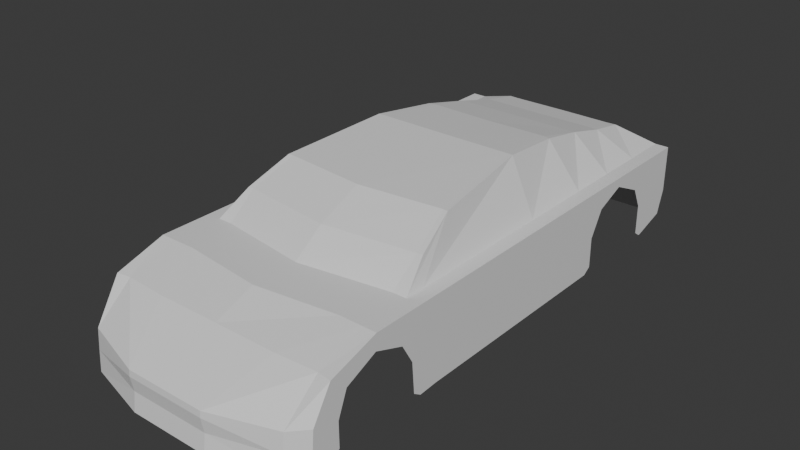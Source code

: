 # Source: Coche026.blend  (saved by Blender 4.3.32; exported with 4.5.12 LTS)
import bpy
from mathutils import Matrix  # noqa: F401  (used for matrix-valued properties, if any)

bpy.ops.wm.read_factory_settings(use_empty=True)
scene = bpy.context.scene
scene.name = 'Scene'

# ---- collections
col_collection = bpy.data.collections.new('Collection'); scene.collection.children.link(col_collection)

# ---- materials (node trees are filled in below, after node groups)
mat_material = bpy.data.materials.new('Material')
mat_material.alpha_threshold = 0.0
mat_material.roughness = 0.5
mat_material.line_color = (0.0, 0.0, 0.0, 1.0)

# ---- material node trees
mat_material.use_nodes = True; mat_material.node_tree.nodes.clear()
_N = mat_material.node_tree.nodes; _L = mat_material.node_tree.links
n0 = _N.new('ShaderNodeOutputMaterial'); n0.name = 'Material Output'; n0.location = (300, 300)
n1 = _N.new('ShaderNodeBsdfPrincipled'); n1.name = 'Principled BSDF'; n1.location = (10, 300)
n1.inputs[3].default_value = 1.45
_L.new(n1.outputs[0], n0.inputs[0])
n0.is_active_output = True

# ---- world
world_world = bpy.data.worlds.new('World'); scene.world = world_world
world_world.use_nodes = True; world_world.node_tree.nodes.clear()
_N = world_world.node_tree.nodes; _L = world_world.node_tree.links
n0 = _N.new('ShaderNodeOutputWorld'); n0.name = 'World Output'; n0.location = (300, 300)
n1 = _N.new('ShaderNodeBackground'); n1.name = 'Background'; n1.location = (10, 300)
n1.inputs[0].default_value = (0.05088, 0.05088, 0.05088, 1.0)
_L.new(n1.outputs[0], n0.inputs[0])
n0.is_active_output = True
world_world.color = (0.05088, 0.05088, 0.05088)
world_world.sun_shadow_jitter_overblur = 0.0

# ---- meshes
me_cube = bpy.data.meshes.new('Cube')
me_cube.from_pydata([(0.6555, 1.523, 0.1982), (0.6555, 1.48, -0.1892), (0.6555, -1.287, -0.0564), (0.6555, -1.303, -0.2698), (0.0, -0.5839, 0.1982), (0.2222, -1.48, -0.06382), (0.6555, -0.5216, -0.2518), (0.6555, -0.5216, 0.1982), (0.0, 1.48, -0.1892), (0.0, -1.48, -0.06382), (0.0, -1.481, -0.2826), (0.0, 1.523, 0.1982), (0.0, 0.3143, 0.1982), (0.2936, 1.477, -0.1892), (0.6555, 0.3143, -0.2518), (0.6555, 0.3143, 0.1982), (0.6555, -0.6312, 0.1982), (0.6555, -0.6279, -0.258), (0.3597, 1.254, 0.3103), (0.0, -0.7045, 0.1982), (0.6555, -1.183, 0.1139), (0.3621, 1.013, 0.3718), (0.0, -1.184, 0.1139), (0.6555, -1.186, -0.2644), (0.6555, -0.9106, 0.1982), (0.3847, 0.7282, 0.4334), (0.0, -0.9633, 0.1982), (0.0, 0.726, 0.1982), (0.6555, 0.7163, -0.2518), (0.5352, -0.4707, 0.3213), (0.6555, 0.726, 0.1982), (0.0, 1.002, 0.1982), (0.4184, 0.3539, 0.4773), (0.6555, 1.002, 0.1982), (0.6555, 1.285, -0.2474), (0.0, 1.265, 0.1982), (0.3528, 1.468, 0.2707), (0.6555, 1.265, 0.1982), (0.4889, -0.2403, 0.429), (0.5787, -0.5216, 0.1982), (0.5787, -1.387, -0.2804), (0.5787, 1.523, 0.1982), (0.5787, 1.48, -0.1892), (0.5787, -1.371, -0.0564), (0.5787, 0.3143, 0.1982), (0.0, 1.468, 0.2707), (0.5787, -0.6312, 0.1982), (0.0, 1.254, 0.3103), (0.5787, -1.171, 0.1139), (0.0, 1.013, 0.3718), (0.0, -0.533, 0.3213), (0.5787, -0.9106, 0.1982), (0.0, -0.2861, 0.429), (0.5787, 0.726, 0.1982), (0.5787, 1.002, 0.1982), (0.0, 0.3539, 0.4773), (0.0, 0.7282, 0.4334), (0.5787, 1.265, 0.1982), (0.2222, -1.481, -0.2826), (0.2936, 1.52, 0.1982), (0.5006, -0.6312, 0.1982), (0.3504, -1.184, 0.1139), (0.3119, 1.256, 0.3103), (0.4529, -0.9087, 0.1982), (0.3284, 1.011, 0.3718), (0.3467, 0.7374, 0.4334), (0.5042, -0.4707, 0.3213), (0.3925, 0.3557, 0.4773), (0.2936, 1.465, 0.2707), (0.4621, -0.2385, 0.429), (0.6555, 1.523, 0.121), (0.6555, -0.5216, 0.121), (0.6555, -1.29, -0.08993), (0.0, 1.523, 0.121), (0.0, -1.483, -0.09735), (0.6555, 0.3143, 0.121), (0.6555, -0.721, 0.07498), (0.6555, -1.126, 0.05278), (0.6555, -0.9171, 0.145), (0.6555, 0.8066, 0.1051), (0.6555, 1.001, 0.1839), (0.6555, 1.215, 0.08491), (0.5787, -1.374, -0.08993), (0.5787, 1.523, 0.121), (0.2936, 1.52, 0.121), (0.2222, -1.483, -0.09735), (0.6555, 1.523, -0.05654), (0.6555, -0.5216, -0.05654), (0.6555, -1.296, -0.167), (0.0, 1.523, -0.05654), (0.0, -1.468, -0.1797), (0.6555, 0.3143, -0.05654), (0.6555, -0.6441, -0.05678), (0.6555, -1.186, -0.1027), (0.6555, 0.7154, -0.05742), (0.6555, 1.284, -0.05124), (0.5787, -1.38, -0.167), (0.5787, 1.523, -0.05654), (0.2936, 1.52, -0.05654), (0.2222, -1.468, -0.1797), (0.6555, -0.6715, -0.2297), (0.6555, -0.6852, -0.05911), (0.6555, -1.145, -0.09805), (0.6555, -1.144, -0.235), (0.6555, 0.7592, -0.05713), (0.6555, 0.76, -0.2219), (0.6555, 1.242, -0.2181), (0.6555, 1.241, -0.05189), (0.6555, 1.183, 0.06348), (0.6555, 1.001, 0.1474), (0.6555, 0.8365, 0.08056), (0.6555, -0.7504, 0.05254), (0.6555, -0.9166, 0.1119), (0.6555, -1.093, 0.03372)], [], [(79, 30, 15, 75), (35, 31, 49, 47), (38, 69, 66, 29), (73, 11, 59, 84), (77, 20, 2, 72), (83, 41, 0, 70), (75, 15, 7, 71), (46, 39, 38, 29), (85, 5, 9, 74), (61, 22, 9, 5), (32, 67, 69, 38), (11, 35, 47, 45), (71, 7, 16, 76), (25, 65, 67, 32), (63, 26, 22, 61), (78, 24, 20, 77), (27, 12, 55, 56), (39, 44, 32, 38), (76, 16, 24, 78), (60, 19, 26, 63), (4, 19, 50, 52), (31, 27, 56, 49), (80, 33, 30, 79), (81, 37, 33, 80), (54, 57, 18, 21), (57, 41, 36, 18), (12, 4, 52, 55), (60, 46, 29, 66), (70, 0, 37, 81), (0, 41, 57, 37), (59, 11, 45, 68), (44, 53, 25, 32), (37, 57, 54, 33), (33, 54, 53, 30), (53, 54, 21, 25), (16, 46, 51, 24), (68, 45, 47, 62), (62, 47, 49, 64), (24, 51, 48, 20), (64, 49, 56, 65), (7, 39, 46, 16), (69, 52, 50, 66), (20, 48, 43, 2), (72, 2, 43, 82), (15, 44, 39, 7), (84, 59, 41, 83), (67, 55, 52, 69), (65, 56, 55, 67), (30, 53, 44, 15), (21, 64, 65, 25), (18, 62, 64, 21), (36, 68, 62, 18), (41, 59, 68, 36), (19, 60, 66, 50), (46, 60, 63, 51), (51, 63, 61, 48), (48, 61, 5, 43), (82, 43, 5, 85), (96, 82, 85, 99), (98, 84, 83, 97), (88, 72, 82, 96), (86, 70, 81, 95), (17, 92, 101, 100), (94, 28, 105, 104), (81, 80, 109, 108), (87, 71, 76, 92), (99, 85, 74, 90), (91, 75, 71, 87), (97, 83, 70, 86), (93, 77, 72, 88), (89, 73, 84, 98), (94, 79, 75, 91), (28, 94, 91, 14), (8, 89, 98, 13), (23, 93, 88, 3), (42, 97, 86, 1), (14, 91, 87, 6), (58, 99, 90, 10), (6, 87, 92, 17), (93, 23, 103, 102), (95, 81, 108, 107), (34, 95, 107, 106), (79, 94, 104, 110), (1, 86, 95, 34), (3, 88, 96, 40), (13, 98, 97, 42), (40, 96, 99, 58), (80, 79, 110, 109), (76, 78, 112, 111), (92, 76, 111, 101), (78, 77, 113, 112), (77, 93, 102, 113)])
_uv = me_cube.uv_layers.new(name='UVMap')
_uv.uv.foreach_set('vector', [0.5821, 0.5663, 0.625, 0.5663, 0.625, 0.6006, 0.5821, 0.6006, 0.0, 0.0, 0.0, 0.0, 0.0, 0.0, 0.0, 0.0, 0.6396, 0.6701, 0.6594, 0.6701, 0.6594, 0.6793, 0.6396, 0.6793, 0.5821, 0.375, 0.625, 0.375, 0.625, 0.4656, 0.5821, 0.4656, 0.5821, 0.7247, 0.625, 0.7247, 0.625, 0.75, 0.5821, 0.75, 0.5821, 0.4854, 0.625, 0.4854, 0.625, 0.5, 0.5821, 0.5, 0.5821, 0.6006, 0.625, 0.6006, 0.625, 0.6701, 0.5821, 0.6701, 0.6396, 0.6793, 0.6396, 0.6701, 0.6396, 0.6701, 0.6396, 0.6793, 0.5821, 0.7844, 0.625, 0.7844, 0.625, 0.875, 0.5821, 0.875, 0.6594, 0.7247, 0.75, 0.7247, 0.75, 0.75, 0.6594, 0.75, 0.6396, 0.6006, 0.6594, 0.6006, 0.6594, 0.6701, 0.6396, 0.6701, 0.0, 0.0, 0.0, 0.0, 0.0, 0.0, 0.0, 0.0, 0.5821, 0.6701, 0.625, 0.6701, 0.625, 0.6793, 0.5821, 0.6793, 0.6396, 0.5663, 0.6594, 0.5663, 0.6594, 0.6006, 0.6396, 0.6006, 0.6594, 0.7025, 0.75, 0.7025, 0.75, 0.7247, 0.6594, 0.7247, 0.5821, 0.7025, 0.625, 0.7025, 0.625, 0.7247, 0.5821, 0.7247, 0.0, 0.0, 0.0, 0.0, 0.0, 0.0, 0.0, 0.0, 0.6396, 0.6701, 0.6396, 0.6006, 0.6396, 0.6006, 0.6396, 0.6701, 0.5821, 0.6793, 0.625, 0.6793, 0.625, 0.7025, 0.5821, 0.7025, 0.6594, 0.6793, 0.75, 0.6793, 0.75, 0.7025, 0.6594, 0.7025, 0.0, 0.0, 0.0, 0.0, 0.0, 0.0, 0.0, 0.0, 0.0, 0.0, 0.0, 0.0, 0.0, 0.0, 0.0, 0.0, 0.5821, 0.5434, 0.625, 0.5434, 0.625, 0.5663, 0.5821, 0.5663, 0.5821, 0.5215, 0.625, 0.5215, 0.625, 0.5434, 0.5821, 0.5434, 0.6396, 0.5434, 0.6396, 0.5215, 0.6396, 0.5215, 0.6396, 0.5434, 0.6396, 0.5215, 0.6396, 0.5, 0.6396, 0.5, 0.6396, 0.5215, 0.0, 0.0, 0.0, 0.0, 0.0, 0.0, 0.0, 0.0, 0.6594, 0.6793, 0.6396, 0.6793, 0.6396, 0.6793, 0.6594, 0.6793, 0.5821, 0.5, 0.625, 0.5, 0.625, 0.5215, 0.5821, 0.5215, 0.625, 0.5, 0.6396, 0.5, 0.6396, 0.5215, 0.625, 0.5215, 0.625, 0.4656, 0.625, 0.375, 0.625, 0.375, 0.625, 0.4656, 0.6396, 0.6006, 0.6396, 0.5663, 0.6396, 0.5663, 0.6396, 0.6006, 0.625, 0.5215, 0.6396, 0.5215, 0.6396, 0.5434, 0.625, 0.5434, 0.625, 0.5434, 0.6396, 0.5434, 0.6396, 0.5663, 0.625, 0.5663, 0.6396, 0.5663, 0.6396, 0.5434, 0.6396, 0.5434, 0.6396, 0.5663, 0.625, 0.6793, 0.6396, 0.6793, 0.6396, 0.7025, 0.625, 0.7025, 0.6594, 0.5, 0.75, 0.5, 0.75, 0.5215, 0.6594, 0.5215, 0.6594, 0.5215, 0.75, 0.5215, 0.75, 0.5434, 0.6594, 0.5434, 0.625, 0.7025, 0.6396, 0.7025, 0.6396, 0.7247, 0.625, 0.7247, 0.6594, 0.5434, 0.75, 0.5434, 0.75, 0.5663, 0.6594, 0.5663, 0.625, 0.6701, 0.6396, 0.6701, 0.6396, 0.6793, 0.625, 0.6793, 0.6594, 0.6701, 0.75, 0.6701, 0.75, 0.6793, 0.6594, 0.6793, 0.625, 0.7247, 0.6396, 0.7247, 0.6396, 0.75, 0.625, 0.75, 0.5821, 0.75, 0.625, 0.75, 0.625, 0.7646, 0.5821, 0.7646, 0.625, 0.6006, 0.6396, 0.6006, 0.6396, 0.6701, 0.625, 0.6701, 0.5821, 0.4656, 0.625, 0.4656, 0.625, 0.4854, 0.5821, 0.4854, 0.6594, 0.6006, 0.75, 0.6006, 0.75, 0.6701, 0.6594, 0.6701, 0.6594, 0.5663, 0.75, 0.5663, 0.75, 0.6006, 0.6594, 0.6006, 0.625, 0.5663, 0.6396, 0.5663, 0.6396, 0.6006, 0.625, 0.6006, 0.6396, 0.5434, 0.6594, 0.5434, 0.6594, 0.5663, 0.6396, 0.5663, 0.6396, 0.5215, 0.6594, 0.5215, 0.6594, 0.5434, 0.6396, 0.5434, 0.6396, 0.5, 0.6594, 0.5, 0.6594, 0.5215, 0.6396, 0.5215, 0.625, 0.4854, 0.625, 0.4656, 0.625, 0.4656, 0.625, 0.4854, 0.75, 0.6793, 0.6594, 0.6793, 0.6594, 0.6793, 0.75, 0.6793, 0.6396, 0.6793, 0.6594, 0.6793, 0.6594, 0.7025, 0.6396, 0.7025, 0.6396, 0.7025, 0.6594, 0.7025, 0.6594, 0.7247, 0.6396, 0.7247, 0.6396, 0.7247, 0.6594, 0.7247, 0.6594, 0.75, 0.6396, 0.75, 0.5821, 0.7646, 0.625, 0.7646, 0.625, 0.7844, 0.5821, 0.7844, 0.4835, 0.7646, 0.5821, 0.7646, 0.5821, 0.7844, 0.4835, 0.7844, 0.4835, 0.4656, 0.5821, 0.4656, 0.5821, 0.4854, 0.4835, 0.4854, 0.4835, 0.75, 0.5821, 0.75, 0.5821, 0.7646, 0.4835, 0.7646, 0.4835, 0.5, 0.5821, 0.5, 0.5821, 0.5215, 0.4835, 0.5215, 0.375, 0.6793, 0.4835, 0.6793, 0.4835, 0.6793, 0.375, 0.6793, 0.4835, 0.5663, 0.375, 0.5663, 0.375, 0.5663, 0.4835, 0.5663, 0.5821, 0.5215, 0.5821, 0.5434, 0.5821, 0.5434, 0.5821, 0.5215, 0.4835, 0.6701, 0.5821, 0.6701, 0.5821, 0.6793, 0.4835, 0.6793, 0.4835, 0.7844, 0.5821, 0.7844, 0.5821, 0.875, 0.4835, 0.875, 0.4835, 0.6006, 0.5821, 0.6006, 0.5821, 0.6701, 0.4835, 0.6701, 0.4835, 0.4854, 0.5821, 0.4854, 0.5821, 0.5, 0.4835, 0.5, 0.4835, 0.7247, 0.5821, 0.7247, 0.5821, 0.75, 0.4835, 0.75, 0.4835, 0.375, 0.5821, 0.375, 0.5821, 0.4656, 0.4835, 0.4656, 0.4835, 0.5663, 0.5821, 0.5663, 0.5821, 0.6006, 0.4835, 0.6006, 0.375, 0.5663, 0.4835, 0.5663, 0.4835, 0.6006, 0.375, 0.6006, 0.375, 0.375, 0.4835, 0.375, 0.4835, 0.4656, 0.375, 0.4656, 0.375, 0.7247, 0.4835, 0.7247, 0.4835, 0.75, 0.375, 0.75, 0.375, 0.4854, 0.4835, 0.4854, 0.4835, 0.5, 0.375, 0.5, 0.375, 0.6006, 0.4835, 0.6006, 0.4835, 0.6701, 0.375, 0.6701, 0.375, 0.7844, 0.4835, 0.7844, 0.4835, 0.875, 0.375, 0.875, 0.375, 0.6701, 0.4835, 0.6701, 0.4835, 0.6793, 0.375, 0.6793, 0.4835, 0.7247, 0.375, 0.7247, 0.375, 0.7247, 0.4835, 0.7247, 0.4835, 0.5215, 0.5821, 0.5215, 0.5821, 0.5215, 0.4835, 0.5215, 0.375, 0.5215, 0.4835, 0.5215, 0.4835, 0.5215, 0.375, 0.5215, 0.5821, 0.5663, 0.4835, 0.5663, 0.4835, 0.5663, 0.5821, 0.5663, 0.375, 0.5, 0.4835, 0.5, 0.4835, 0.5215, 0.375, 0.5215, 0.375, 0.75, 0.4835, 0.75, 0.4835, 0.7646, 0.375, 0.7646, 0.375, 0.4656, 0.4835, 0.4656, 0.4835, 0.4854, 0.375, 0.4854, 0.375, 0.7646, 0.4835, 0.7646, 0.4835, 0.7844, 0.375, 0.7844, 0.5821, 0.5434, 0.5821, 0.5663, 0.5821, 0.5663, 0.5821, 0.5434, 0.5821, 0.6793, 0.5821, 0.7025, 0.5821, 0.7025, 0.5821, 0.6793, 0.4835, 0.6793, 0.5821, 0.6793, 0.5821, 0.6793, 0.4835, 0.6793, 0.5821, 0.7025, 0.5821, 0.7247, 0.5821, 0.7247, 0.5821, 0.7025, 0.5821, 0.7247, 0.4835, 0.7247, 0.4835, 0.7247, 0.5821, 0.7247])
me_cube.materials.append(mat_material)
me_cube.use_mirror_vertex_groups = False
me_cube.update()

# ---- objects
ob_cube = bpy.data.objects.new('Cube', me_cube)
ob_plano_superior = bpy.data.objects.new('plano superior', None)
ob_plano_lateral = bpy.data.objects.new('plano lateral', None)
ob_plano_frontal = bpy.data.objects.new('plano frontal', None)

# ---- transforms, parenting, visibility, modifiers, constraints
ob_cube.location = (0.0, 0.0, 0.0)
ob_cube.lock_rotations_4d = False
ob_cube.empty_display_type = 'ARROWS'
ob_cube.lineart.crease_threshold = 0.0
_m = ob_cube.modifiers.new('Mirror', 'MIRROR')
_m.use_clip = True
ob_plano_superior.location = (-0.6928, 0.9428, 0.0)
ob_plano_superior.rotation_euler = (0.0, -0.0, -4.712)
ob_plano_superior.empty_display_type = 'IMAGE'
ob_plano_superior.empty_display_size = 5.0
ob_plano_superior.use_empty_image_alpha = True
ob_plano_superior.color = (1.0, 1.0, 1.0, 0.2598)
ob_plano_lateral.location = (-0.0003503, 0.9404, -0.8532)
ob_plano_lateral.rotation_euler = (1.571, 1.192e-08, -4.712)
ob_plano_lateral.empty_display_type = 'IMAGE'
ob_plano_lateral.empty_display_size = 5.0
ob_plano_lateral.use_empty_image_alpha = True
ob_plano_lateral.color = (1.0, 1.0, 1.0, 0.3386)
ob_plano_frontal.location = (1.74, 0.2466, -0.8549)
ob_plano_frontal.rotation_euler = (1.571, 1.192e-08, -3.142)
ob_plano_frontal.empty_display_type = 'IMAGE'
ob_plano_frontal.empty_display_size = 5.0
ob_plano_frontal.use_empty_image_alpha = True
ob_plano_frontal.color = (1.0, 1.0, 1.0, 0.2756)

# ---- collection membership
col_collection.objects.link(ob_cube)
col_collection.objects.link(ob_plano_superior)
col_collection.objects.link(ob_plano_lateral)
col_collection.objects.link(ob_plano_frontal)

# ---- scene / render settings (as saved in the file)
scene.frame_start = 1; scene.frame_end = 250; scene.frame_set(1)
scene.render.engine = 'BLENDER_EEVEE_NEXT'
bpy.context.view_layer.update()

# ---- added for rendering (the .blend has no active camera and no usable light): camera, sun
cam_auto = bpy.data.cameras.new('AutoCamera')
cam_auto.lens = 50.0
cam_auto.sensor_width = 36.0
cam_auto.clip_end = 1000.0
ob_auto_camera = bpy.data.objects.new('AutoCamera', cam_auto)
scene.collection.objects.link(ob_auto_camera)
ob_auto_camera.location = (3.11451, -3.71712, 2.589)
ob_auto_camera.rotation_euler = (1.09748, -7.21219e-08, 0.694738)
scene.camera = ob_auto_camera
light_auto_sun = bpy.data.lights.new('AutoSun', 'SUN')
light_auto_sun.energy = 3.0
light_auto_sun.angle = 0.0523599
ob_auto_sun = bpy.data.objects.new('AutoSun', light_auto_sun)
scene.collection.objects.link(ob_auto_sun)
ob_auto_sun.rotation_euler = (0.872665, 0.174533, 0.523599)
bpy.context.view_layer.update()
